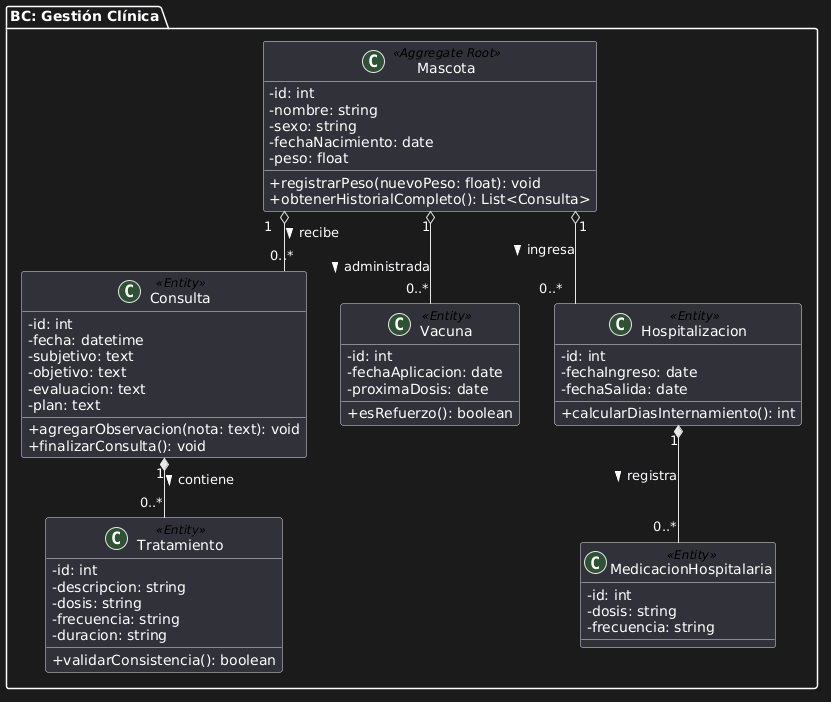

The diagram above was rendered by PlantUML. Its source (embedded in the PNG):
@startuml
skinparam classAttributeIconSize 0
skinparam linetype ortho

package "BC: Gestión Clínica" {
    class Mascota <<Aggregate Root>> {
        - id: int
        - nombre: string
        - sexo: string
        - fechaNacimiento: date
        - peso: float
        + registrarPeso(nuevoPeso: float): void
        + obtenerHistorialCompleto(): List<Consulta>
    }

    class Consulta <<Entity>> {
        - id: int
        - fecha: datetime
        - subjetivo: text
        - objetivo: text
        - evaluacion: text
        - plan: text
        + agregarObservacion(nota: text): void
        + finalizarConsulta(): void
    }

    class Tratamiento <<Entity>> {
        - id: int
        - descripcion: string
        - dosis: string
        - frecuencia: string
        - duracion: string
        + validarConsistencia(): boolean
    }

    class Vacuna <<Entity>> {
        - id: int
        - fechaAplicacion: date
        - proximaDosis: date
        + esRefuerzo(): boolean
    }

    class Hospitalizacion <<Entity>> {
        - id: int
        - fechaIngreso: date
        - fechaSalida: date
        + calcularDiasInternamiento(): int
    }

    class MedicacionHospitalaria <<Entity>> {
        - id: int
        - dosis: string
        - frecuencia: string
    }

    ' Relaciones Fuertes (Composición)
    Consulta "1" *-- "0..*" Tratamiento : contiene >
    Hospitalizacion "1" *-- "0..*" MedicacionHospitalaria : registra >

    ' Relaciones de Agregación
    Mascota "1" o-- "0..*" Consulta : recibe >
    Mascota "1" o-- "0..*" Vacuna : administrada >
    Mascota "1" o-- "0..*" Hospitalizacion : ingresa >
}
@enduml